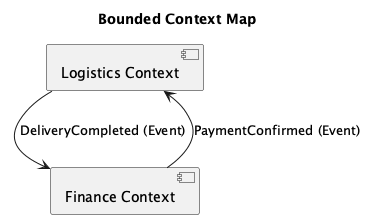

The diagram above was rendered by PlantUML. Its source (embedded in the PNG):
@startuml
title "Bounded Context Map"

component "Logistics Context" as Logistics
component "Finance Context" as Finance

Logistics --> Finance : DeliveryCompleted (Event)
Finance --> Logistics : PaymentConfirmed (Event)

@enduml